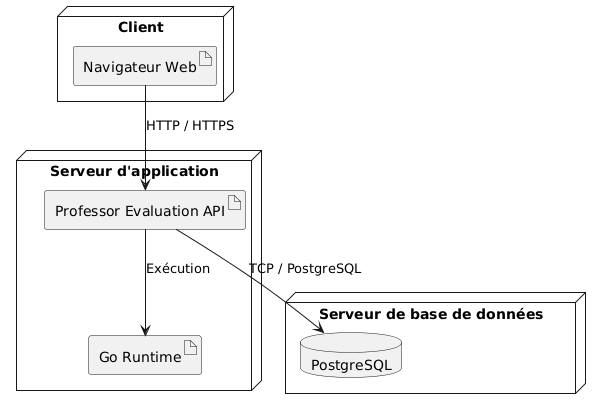

The diagram above was rendered by PlantUML. Its source (embedded in the PNG):
@startuml
node "Client" {
    artifact "Navigateur Web" as Browser
}

node "Serveur d'application" {
    artifact "Professor Evaluation API" as API
    artifact "Go Runtime" as Go
}

node "Serveur de base de données" {
    database "PostgreSQL" as DB
}

Browser --> API : HTTP / HTTPS
API --> Go : Exécution
API --> DB : TCP / PostgreSQL
@enduml